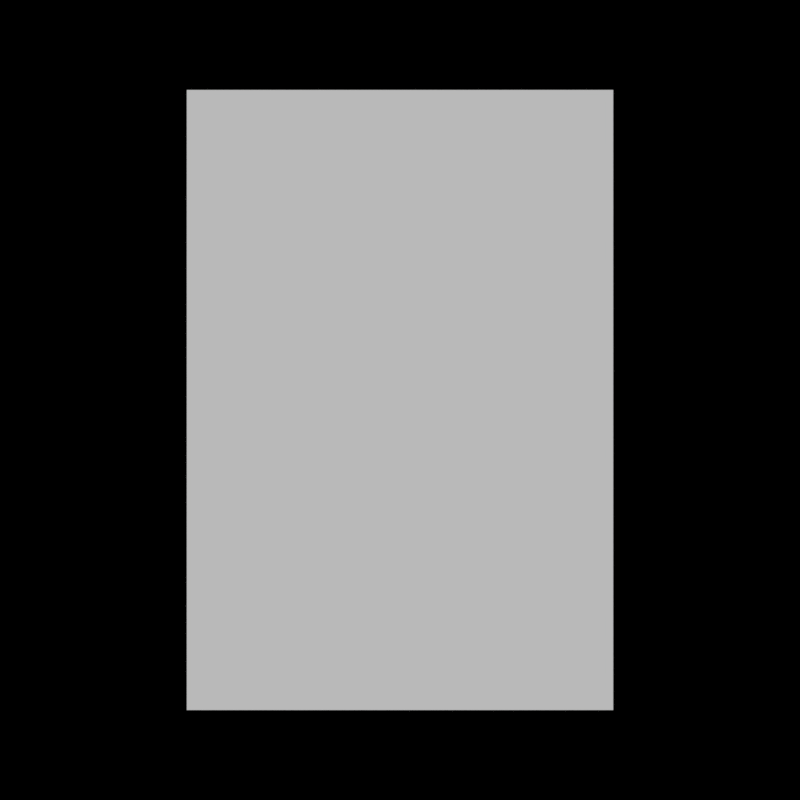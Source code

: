 # Source: cardgames.blend  (saved by Blender 2.79.0; exported with 4.5.12 LTS)
import bpy
from mathutils import Matrix  # noqa: F401  (used for matrix-valued properties, if any)

bpy.ops.wm.read_factory_settings(use_empty=True)
scene = bpy.context.scene
scene.name = 'Scene'

# ---- collections
col_collection_1 = bpy.data.collections.new('Collection 1'); scene.collection.children.link(col_collection_1)

# ---- materials (node trees are filled in below, after node groups)
mat_texture_card = bpy.data.materials.new('texture_card')
mat_texture_card.alpha_threshold = 0.0
mat_texture_card.use_transparent_shadow = False
mat_texture_card.roughness = 0.5
mat_texture_card.specular_intensity = 0.0

# ---- material node trees

# ---- world
world_world = bpy.data.worlds.new('World'); scene.world = world_world
world_world.color = (0.0, 0.0, 0.0)
world_world.use_sun_shadow = False
world_world.sun_shadow_jitter_overblur = 0.0
world_world.cycles.sampling_method = 'MANUAL'

# ---- cameras
cam_camera = bpy.data.cameras.new('Camera')
cam_camera.clip_end = 100.0
cam_camera.lens = 35.0
cam_camera.sensor_width = 32.0
cam_camera.sensor_height = 18.0
cam_camera.ortho_scale = 7.314
cam_camera.dof.focus_distance = 0.0
cam_camera.dof.aperture_fstop = 128.0

# ---- meshes
me_1_club = bpy.data.meshes.new('1_club')
me_1_club.from_pydata([(-0.3438, -0.5, 0.0), (0.3438, -0.5, 0.0), (-0.3438, 0.5, 0.0), (0.3438, 0.5, 0.0)], [], [(0, 1, 3, 2)])
_uv = me_1_club.uv_layers.new(name='UVMap')
_uv.uv.foreach_set('vector', [1.0, 1.0, 0.0, 1.0, 0.0, 0.0, 1.0, 0.0])
me_1_club.materials.append(mat_texture_card)
me_1_club.use_remesh_preserve_volume = False
me_1_club.use_remesh_preserve_attributes = False
me_1_club.use_mirror_vertex_groups = False
me_1_club.update()

# ---- curves / text
cu_beziercircle = bpy.data.curves.new('BezierCircle', 'CURVE')
cu_beziercircle.dimensions = '3D'
_sp = cu_beziercircle.splines.new('BEZIER'); _sp.bezier_points.add(3)
_sp.bezier_points.foreach_set('co', [-1.0, 0.0, 0.0, 0.0, 1.0, 0.0, 1.0, 0.0, 0.0, 0.0, -1.0, 0.0])
_sp.bezier_points.foreach_set('handle_left', [-1.0, -0.5521, 0.0, -0.5521, 1.0, 0.0, 1.0, 0.5521, 0.0, 0.5521, -1.0, 0.0])
_sp.bezier_points.foreach_set('handle_right', [-1.0, 0.5521, 0.0, 0.5521, 1.0, 0.0, 1.0, -0.5521, 0.0, -0.5521, -1.0, 0.0])
for _p, _l, _r in zip(_sp.bezier_points, ['AUTO', 'AUTO', 'AUTO', 'AUTO'], ['AUTO', 'AUTO', 'AUTO', 'AUTO']): _p.handle_left_type = _l; _p.handle_right_type = _r
_sp.order_u = 0
_sp.order_v = 0
_sp.use_cyclic_u = True
cu_beziercircle.use_path = True
cu_beziercircle.use_path_clamp = True
cu_beziercircle.bevel_resolution = 0
cu_beziercircle.fill_mode = 'HALF'

# ---- objects
ob_empty = bpy.data.objects.new('Empty', None)
ob_camera = bpy.data.objects.new('Camera', cam_camera)
ob_beziercircle = bpy.data.objects.new('BezierCircle', cu_beziercircle)
ob_1_club = bpy.data.objects.new('1_club', me_1_club)

# ---- transforms, parenting, visibility, modifiers, constraints
ob_empty.location = (0.0, 0.0, 0.0)
ob_empty.empty_image_offset = (0.0, 0.0)
ob_empty.lineart.crease_threshold = 0.0
ob_camera.parent = ob_empty
ob_camera.location = (-4.691e-17, 0.0, 1.411)
ob_camera.lock_rotations_4d = False
ob_camera.empty_display_type = 'ARROWS'
ob_camera.color = (0.0, 0.0, 0.0, 0.0)
ob_camera.display_type = 'WIRE'
ob_camera.lineart.crease_threshold = 0.0
ob_beziercircle.location = (0.0, 0.0, 0.8205)
ob_beziercircle.lineart.crease_threshold = 0.0
ob_1_club.location = (0.0, 0.0, 0.0)
ob_1_club.lineart.crease_threshold = 0.0

# ---- collection membership
col_collection_1.objects.link(ob_empty)
col_collection_1.objects.link(ob_camera)
col_collection_1.objects.link(ob_beziercircle)
col_collection_1.objects.link(ob_1_club)

# ---- scene / render settings (as saved in the file)
scene.camera = ob_camera
scene.frame_start = 1; scene.frame_end = 900; scene.frame_set(0)
scene.render.engine = 'BLENDER_EEVEE_NEXT'
scene.render.image_settings.color_mode = 'RGB'
scene.render.resolution_x = 128
scene.render.resolution_y = 128
scene.render.fps = 60
scene.render.dither_intensity = 0.0
scene.cycles.use_denoising = False
scene.cycles.samples = 128
scene.cycles.sampling_pattern = 'TABULATED_SOBOL'
scene.cycles.use_adaptive_sampling = False
scene.cycles.use_light_tree = False
scene.cycles.blur_glossy = 0.0
scene.cycles.sample_clamp_indirect = 0.0
scene.view_settings.view_transform = 'Standard'
bpy.context.view_layer.update()

# ---- added for rendering (the .blend has no usable light): sun
light_auto_sun = bpy.data.lights.new('AutoSun', 'SUN')
light_auto_sun.energy = 3.0
light_auto_sun.angle = 0.0523599
ob_auto_sun = bpy.data.objects.new('AutoSun', light_auto_sun)
scene.collection.objects.link(ob_auto_sun)
ob_auto_sun.rotation_euler = (0.872665, 0.174533, 0.523599)
bpy.context.view_layer.update()
